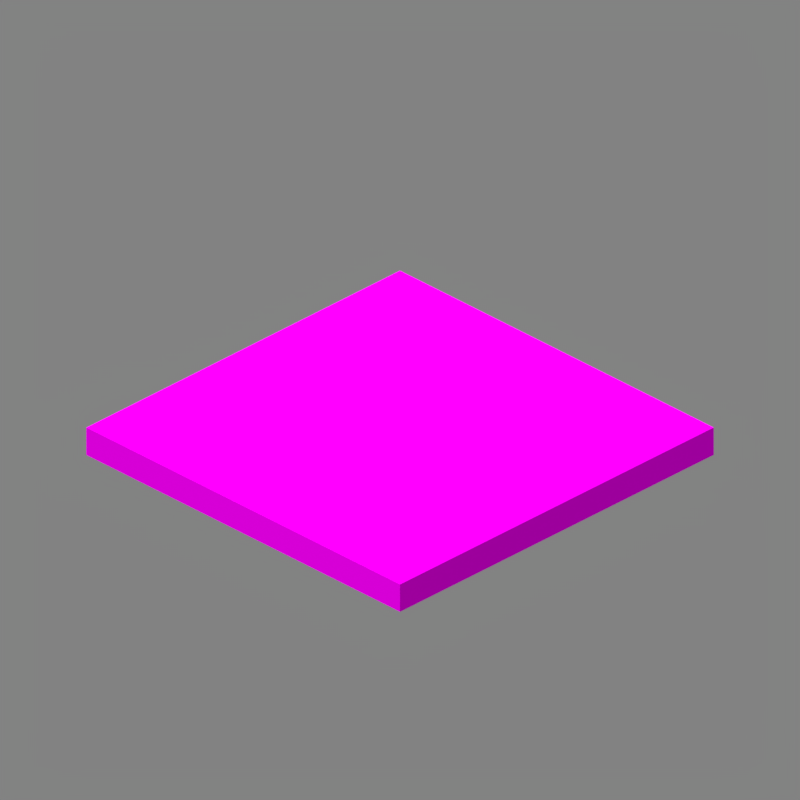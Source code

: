 # Source: pressure_plate.blend  (saved by Blender 5.2.45; exported with 4.5.12 LTS)
import bpy
from mathutils import Matrix  # noqa: F401  (used for matrix-valued properties, if any)

bpy.ops.wm.read_factory_settings(use_empty=True)
scene = bpy.context.scene
scene.name = 'Scene'

# ---- collections
col_collection_1 = bpy.data.collections.new('Collection 1'); scene.collection.children.link(col_collection_1)

# ---- images (referenced by path relative to the original .blend; pixels are not part of the script)
import os
ASSET_DIR = os.environ.get("B2B_ASSET_DIR", "")  # directory of the original .blend (textures are referenced by path, not embedded)
HERE = os.path.dirname(os.path.abspath(__file__))  # packed textures are extracted next to this script under _unpacked/

def load_image(name, relpath, width, height, colorspace="sRGB"):
    """Load a texture the original file referenced (path relative to the .blend, or extracted next to this script)."""
    p = next((c for c in (os.path.join(HERE, relpath), os.path.join(ASSET_DIR, relpath)) if relpath and os.path.exists(c)), "")
    if p:
        img = bpy.data.images.load(p, check_existing=True)
        img.name = name
    else:  # same state as the original file: an image datablock whose file is absent (Cycles renders it pink)
        img = bpy.data.images.new(name, width, height)
        img.source = "FILE"
        img.filepath = "//" + (relpath or name)
    img.colorspace_settings.name = colorspace
    return img
img_main_png = load_image('main.png', 'assets/minecraft/textures/block/poplar_planks.png', 1024, 1024, 'sRGB')

# ---- materials (node trees are filled in below, after node groups)
mat_main = bpy.data.materials.new('Main')
mat_main.surface_render_method = 'BLENDED'
mat_main.blend_method = 'BLEND'
mat_main.use_backface_culling = True
mat_main.use_backface_culling_lightprobe_volume = False

# ---- material node trees
mat_main.use_nodes = True; mat_main.node_tree.nodes.clear()
_N = mat_main.node_tree.nodes; _L = mat_main.node_tree.links
n0 = _N.new('ShaderNodeOutputMaterial'); n0.name = 'Material Output'; n0.location = (300, 300)
n0.target = 'CYCLES'
n1 = _N.new('ShaderNodeBsdfPrincipled'); n1.name = 'Principled BSDF'; n1.location = (10, 300)
n1.distribution = 'GGX'
n1.subsurface_method = 'BURLEY'
n1.inputs[2].default_value = 1.0
n1.inputs[3].default_value = 1.45
n1.inputs[13].default_value = 0.0
n1.inputs[20].default_value = 0.0
n1.inputs[27].default_value = (0.0, 0.0, 0.0, 1.0)
n1.inputs[28].default_value = 1.0
n2 = _N.new('ShaderNodeTexImage'); n2.name = 'Image Texture'; n2.location = (-896, 175)
n2.image = img_main_png
n2.interpolation = 'Closest'
n3 = _N.new('ShaderNodeOutputMaterial'); n3.name = 'Material Output.001'; n3.location = (0, 0)
n3.target = 'EEVEE'
n4 = _N.new('ShaderNodeMixShader'); n4.name = 'Mix Shader'; n4.location = (0, 0)
n4.label = 'Disable Shadow'
n4.hide = True
n5 = _N.new('ShaderNodeLightPath'); n5.name = 'Light Path'; n5.location = (0, 0)
n5.hide = True
n6 = _N.new('ShaderNodeBsdfTransparent'); n6.name = 'Transparent BSDF'; n6.location = (0, 0)
n6.hide = True
_L.new(n1.outputs[0], n0.inputs[0])
_L.new(n2.outputs[1], n1.inputs[4])
_L.new(n2.outputs[0], n1.inputs[0])
_L.new(n1.outputs[0], n4.inputs[1])
_L.new(n4.outputs[0], n3.inputs[0])
_L.new(n5.outputs[1], n4.inputs[0])
_L.new(n6.outputs[0], n4.inputs[2])
n0.is_active_output = True

# ---- world
world_world = bpy.data.worlds.new('World'); scene.world = world_world
world_world.use_nodes = True; world_world.node_tree.nodes.clear()
_N = world_world.node_tree.nodes; _L = world_world.node_tree.links
n0 = _N.new('ShaderNodeBackground'); n0.name = 'Background'; n0.location = (10, 300)
n0.inputs[0].default_value = (0.225, 0.225, 0.225, 1.0)
n1 = _N.new('ShaderNodeOutputWorld'); n1.name = 'World Output'; n1.location = (300, 300)
_L.new(n0.outputs[0], n1.inputs[0])
n1.is_active_output = True
world_world.color = (0.3268, 0.3268, 0.3268)
world_world.use_sun_shadow = False
world_world.sun_shadow_jitter_overblur = 0.0
world_world.cycles.sampling_method = 'MANUAL'

# ---- cameras
cam_camera = bpy.data.cameras.new('Camera')
cam_camera.type = 'ORTHO'
cam_camera.clip_end = 100.0
cam_camera.lens = 35.0
cam_camera.sensor_width = 32.0
cam_camera.sensor_height = 18.0
cam_camera.ortho_scale = 5.08
cam_camera.dof.focus_distance = 0.0
cam_camera.dof.aperture_fstop = 128.0

# ---- lights
light_sun = bpy.data.lights.new('Sun', 'SUN')
light_sun.transmission_factor = 0.0
light_sun.angle = 1.309
light_sun.energy = 3.2
light_sun.shadow_soft_size = 0.125

# ---- meshes
me_cube = bpy.data.meshes.new('Cube')
me_cube.from_pydata([(1.0, 1.0, -1.0), (1.0, -1.0, -1.0), (-1.0, -1.0, -1.0), (-1.0, 1.0, -1.0), (1.0, 1.0, 1.0), (1.0, -1.0, 1.0), (-1.0, -1.0, 1.0), (-1.0, 1.0, 1.0)], [], [(0, 1, 2, 3), (4, 7, 6, 5), (0, 4, 5, 1), (1, 5, 6, 2), (2, 6, 7, 3), (4, 0, 3, 7)])
_uv = me_cube.uv_layers.new(name='UVMap')
_uv.uv.foreach_set('vector', [1.0, 0.0, 1.0, 1.0, 0.0, 1.0, 0.0, 0.0, 1.0, 1.0, 0.0, 1.0, 0.0, 0.0, 1.0, 0.0, 1.0, 0.0, 1.0, 1.0, 0.0, 1.0, 0.0, 0.0, 1.0, 0.0, 1.0, 1.0, 0.0, 1.0, 0.0, 0.0, 1.0, 0.0, 1.0, 1.0, 0.0, 1.0, 0.0, 0.0, 0.0, 1.0, 0.0, 0.0, 1.0, 0.0, 1.0, 1.0])
me_cube.materials.append(mat_main)
me_cube.use_remesh_preserve_volume = False
me_cube.use_remesh_preserve_attributes = False
me_cube.use_mirror_vertex_groups = False
me_cube.update()
me_cube_1 = bpy.data.meshes.new('cube')
me_cube_1.from_pydata([(0.4375, 0.0625, 0.4375), (0.4375, 0.0625, -0.4375), (0.4375, 0.0, 0.4375), (0.4375, 0.0, -0.4375), (-0.4375, 0.0625, -0.4375), (-0.4375, 0.0625, 0.4375), (-0.4375, 0.0, -0.4375), (-0.4375, 0.0, 0.4375)], [], [(3, 6, 4, 1), (2, 3, 1, 0), (7, 2, 0, 5), (6, 7, 5, 4), (5, 0, 1, 4), (6, 3, 2, 7)])
me_cube_1.polygons.foreach_set('use_smooth', [True] * 6)
_k = set([(0, 1), (0, 2), (0, 5), (1, 3), (1, 4), (2, 3), (2, 7), (3, 6), (4, 5), (4, 6), (5, 7), (6, 7)])
me_cube_1.attributes.new('sharp_edge', 'BOOLEAN', 'EDGE').data.foreach_set('value', [ (min(e.vertices), max(e.vertices)) in _k for e in me_cube_1.edges])
_uv = me_cube_1.uv_layers.new(name='UVMap')
_uv.uv.foreach_set('vector', [0.0625, 0.0, 0.9375, 0.0, 0.9375, 0.0625, 0.0625, 0.0625, 0.0625, 0.0, 0.9375, 0.0, 0.9375, 0.0625, 0.0625, 0.0625, 0.0625, 0.0, 0.9375, 0.0, 0.9375, 0.0625, 0.0625, 0.0625, 0.0625, 0.0, 0.9375, 0.0, 0.9375, 0.0625, 0.0625, 0.0625, 0.0625, 0.0625, 0.9375, 0.0625, 0.9375, 0.9375, 0.0625, 0.9375, 0.0625, 0.0625, 0.9375, 0.0625, 0.9375, 0.9375, 0.0625, 0.9375])
me_cube_1.materials.append(mat_main)
me_cube_1.update()
me_cube_1.normals_split_custom_set([tuple(v) for v in zip(*[iter([0.0, 0.0, -1.0, 0.0, 0.0, -1.0, 0.0, 0.0, -1.0, 0.0, 0.0, -1.0, 1.0, 0.0, 0.0, 1.0, 0.0, 0.0, 1.0, 0.0, 0.0, 1.0, 0.0, 0.0, 0.0, 0.0, 1.0, 0.0, 0.0, 1.0, 0.0, 0.0, 1.0, 0.0, 0.0, 1.0, -1.0, 0.0, 0.0, -1.0, 0.0, 0.0, -1.0, 0.0, 0.0, -1.0, 0.0, 0.0, 0.0, 1.0, 0.0, 0.0, 1.0, 0.0, 0.0, 1.0, 0.0, 0.0, 1.0, 0.0, 0.0, -1.0, 0.0, 0.0, -1.0, 0.0, 0.0, -1.0, 0.0, 0.0, -1.0, 0.0])] * 3)])

# ---- objects
ob_cube = bpy.data.objects.new('Cube', me_cube)
ob_camera = bpy.data.objects.new('Camera', cam_camera)
ob_sun = bpy.data.objects.new('Sun', light_sun)
ob_cube_1 = bpy.data.objects.new('cube', me_cube_1)

# ---- transforms, parenting, visibility, modifiers, constraints
ob_cube.location = (0.0, 0.0, 0.0)
ob_cube.scale = (1.6, 1.6, 1.6)
ob_cube.lock_rotations_4d = False
ob_cube.empty_display_type = 'ARROWS'
ob_cube.hide_render = True
ob_cube.visible_shadow = False
ob_cube.lineart.crease_threshold = 0.0
ob_camera.location = (4.8, -4.8, 3.919)
ob_camera.rotation_euler = (1.047, 0.0, 0.7854)
ob_camera.lock_rotations_4d = False
ob_camera.empty_display_type = 'ARROWS'
ob_camera.color = (0.0, 0.0, 0.0, 0.0)
ob_camera.display_type = 'WIRE'
ob_camera.lineart.crease_threshold = 0.0
ob_sun.location = (-1.899, -3.194, 0.0)
ob_sun.rotation_euler = (0.4479, -0.09363, 0.0003983)
ob_sun.lineart.crease_threshold = 0.0
ob_cube_1.location = (0.0, 0.0, -0.4048)
ob_cube_1.rotation_euler = (1.571, -0.0, 0.0)
ob_cube_1.scale = (3.221, 3.221, 3.221)

# ---- collection membership
col_collection_1.objects.link(ob_cube)
col_collection_1.objects.link(ob_camera)
col_collection_1.objects.link(ob_sun)
col_collection_1.objects.link(ob_cube_1)

# ---- scene / render settings (as saved in the file)
scene.camera = ob_camera
scene.frame_start = 1; scene.frame_end = 1; scene.frame_set(1)
scene.render.engine = 'BLENDER_EEVEE_NEXT'
scene.render.image_settings.color_depth = '16'
scene.render.image_settings.compression = 100
scene.render.resolution_x = 128
scene.render.resolution_y = 128
scene.render.dither_intensity = 0.0
scene.render.filter_size = 0.0
scene.render.film_transparent = True
scene.render.bake_bias = 0.0
scene.render.bake_samples = 0
scene.cycles.use_denoising = False
scene.cycles.samples = 128
scene.cycles.sampling_pattern = 'TABULATED_SOBOL'
scene.cycles.light_sampling_threshold = 0.0
scene.cycles.use_adaptive_sampling = False
scene.cycles.use_light_tree = False
scene.cycles.blur_glossy = 0.0
scene.cycles.sample_clamp_indirect = 0.0
scene.eevee.taa_samples = 1
scene.eevee.taa_render_samples = 1
scene.eevee.use_taa_reprojection = False
scene.eevee.fast_gi_thickness_near = 0.1
scene.eevee.fast_gi_thickness_far = 0.0
scene.eevee.light_threshold = 0.0
scene.view_settings.view_transform = 'Standard'
bpy.context.view_layer.update()
